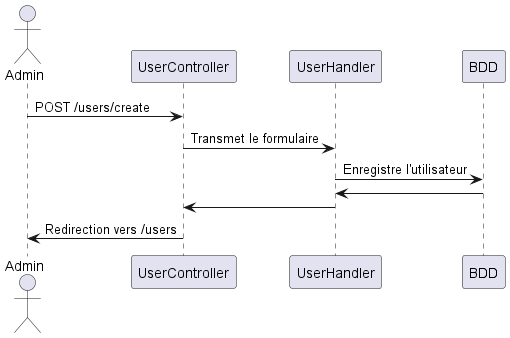

The diagram above was rendered by PlantUML. Its source (embedded in the PNG):
@startuml

actor Admin
participant UserController
participant UserHandler
participant BDD

Admin -> UserController : POST /users/create
UserController -> UserHandler : Transmet le formulaire
UserHandler -> BDD : Enregistre l'utilisateur
BDD -> UserHandler :
UserHandler -> UserController
UserController -> Admin : Redirection vers /users

@enduml